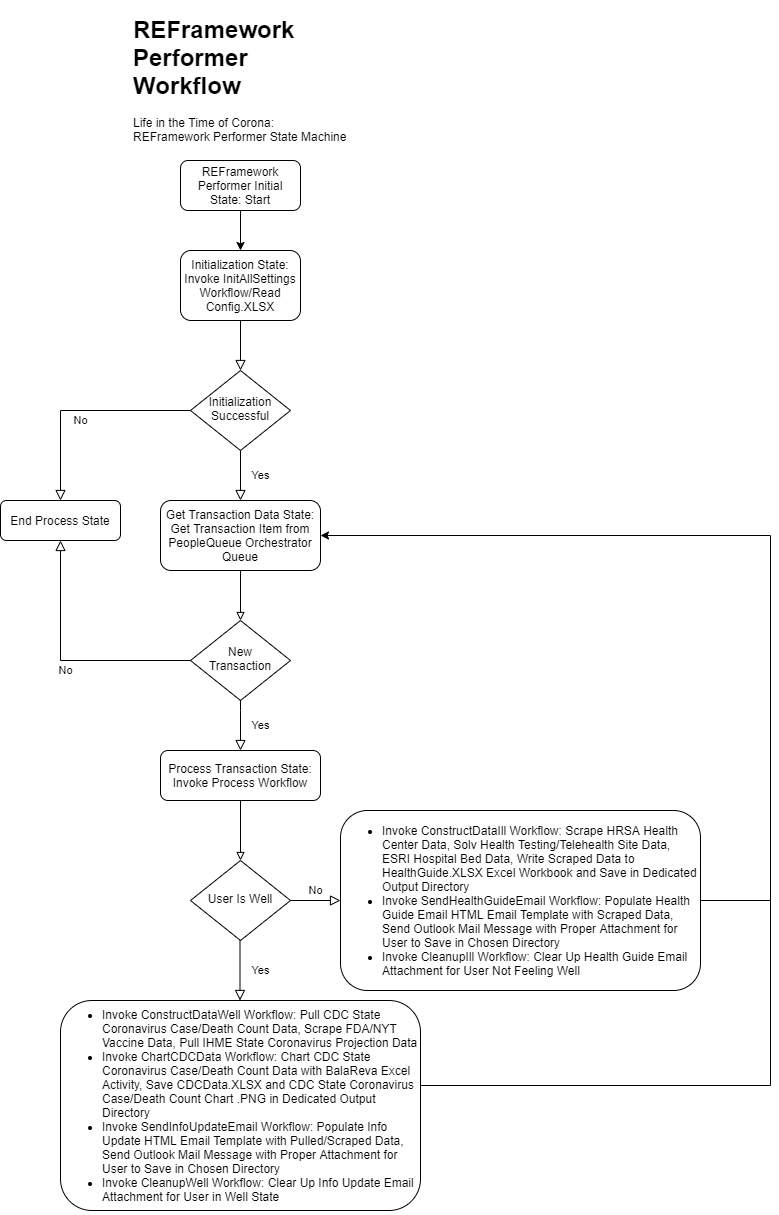

The diagram above was exported from draw.io. Its source (the exported page's mxGraphModel, read from the mxfile embedded in the PNG):
<mxGraphModel dx="2249" dy="1965" grid="1" gridSize="10" guides="1" tooltips="1" connect="1" arrows="1" fold="1" page="1" pageScale="1" pageWidth="827" pageHeight="1169" math="0" shadow="0">
  <root>
    <mxCell id="WIyWlLk6GJQsqaUBKTNV-0" />
    <mxCell id="WIyWlLk6GJQsqaUBKTNV-1" parent="WIyWlLk6GJQsqaUBKTNV-0" />
    <mxCell id="WIyWlLk6GJQsqaUBKTNV-2" value="" style="rounded=0;html=1;jettySize=auto;orthogonalLoop=1;fontSize=11;endArrow=block;endFill=0;endSize=8;strokeWidth=1;shadow=0;labelBackgroundColor=none;edgeStyle=orthogonalEdgeStyle;" parent="WIyWlLk6GJQsqaUBKTNV-1" source="WIyWlLk6GJQsqaUBKTNV-3" target="WIyWlLk6GJQsqaUBKTNV-6" edge="1">
      <mxGeometry relative="1" as="geometry" />
    </mxCell>
    <mxCell id="WIyWlLk6GJQsqaUBKTNV-3" value="Initialization State:&lt;br&gt;Invoke InitAllSettings Workflow/Read Config.XLSX" style="rounded=1;whiteSpace=wrap;html=1;fontSize=12;glass=0;strokeWidth=1;shadow=0;" parent="WIyWlLk6GJQsqaUBKTNV-1" vertex="1">
      <mxGeometry x="160" y="60" width="120" height="70" as="geometry" />
    </mxCell>
    <mxCell id="WIyWlLk6GJQsqaUBKTNV-4" value="Yes" style="rounded=0;html=1;jettySize=auto;orthogonalLoop=1;fontSize=11;endArrow=block;endFill=0;endSize=8;strokeWidth=1;shadow=0;labelBackgroundColor=none;edgeStyle=orthogonalEdgeStyle;" parent="WIyWlLk6GJQsqaUBKTNV-1" source="WIyWlLk6GJQsqaUBKTNV-6" edge="1">
      <mxGeometry y="20" relative="1" as="geometry">
        <mxPoint as="offset" />
        <mxPoint x="220" y="310" as="targetPoint" />
      </mxGeometry>
    </mxCell>
    <mxCell id="WIyWlLk6GJQsqaUBKTNV-5" value="No" style="edgeStyle=orthogonalEdgeStyle;rounded=0;html=1;jettySize=auto;orthogonalLoop=1;fontSize=11;endArrow=block;endFill=0;endSize=8;strokeWidth=1;shadow=0;labelBackgroundColor=none;exitX=0;exitY=0.5;exitDx=0;exitDy=0;entryX=0.5;entryY=0;entryDx=0;entryDy=0;" parent="WIyWlLk6GJQsqaUBKTNV-1" source="WIyWlLk6GJQsqaUBKTNV-6" target="WIyWlLk6GJQsqaUBKTNV-12" edge="1">
      <mxGeometry y="10" relative="1" as="geometry">
        <mxPoint as="offset" />
      </mxGeometry>
    </mxCell>
    <mxCell id="WIyWlLk6GJQsqaUBKTNV-6" value="Initialization Successful" style="rhombus;whiteSpace=wrap;html=1;shadow=0;fontFamily=Helvetica;fontSize=12;align=center;strokeWidth=1;spacing=6;spacingTop=-4;" parent="WIyWlLk6GJQsqaUBKTNV-1" vertex="1">
      <mxGeometry x="170" y="180" width="100" height="80" as="geometry" />
    </mxCell>
    <mxCell id="WIyWlLk6GJQsqaUBKTNV-10" value="New&lt;br&gt;Transaction" style="rhombus;whiteSpace=wrap;html=1;shadow=0;fontFamily=Helvetica;fontSize=12;align=center;strokeWidth=1;spacing=6;spacingTop=-4;" parent="WIyWlLk6GJQsqaUBKTNV-1" vertex="1">
      <mxGeometry x="170" y="430" width="100" height="80" as="geometry" />
    </mxCell>
    <mxCell id="WIyWlLk6GJQsqaUBKTNV-12" value="End Process State" style="rounded=1;whiteSpace=wrap;html=1;fontSize=12;glass=0;strokeWidth=1;shadow=0;" parent="WIyWlLk6GJQsqaUBKTNV-1" vertex="1">
      <mxGeometry x="-20" y="310" width="120" height="40" as="geometry" />
    </mxCell>
    <mxCell id="zphEQfnOTBQCUP3z7K1O-0" value="REFramework Performer Initial State: Start" style="rounded=1;whiteSpace=wrap;html=1;" vertex="1" parent="WIyWlLk6GJQsqaUBKTNV-1">
      <mxGeometry x="160" y="-30" width="120" height="50" as="geometry" />
    </mxCell>
    <mxCell id="zphEQfnOTBQCUP3z7K1O-1" value="" style="endArrow=classic;html=1;exitX=0.5;exitY=1;exitDx=0;exitDy=0;entryX=0.5;entryY=0;entryDx=0;entryDy=0;" edge="1" parent="WIyWlLk6GJQsqaUBKTNV-1" source="zphEQfnOTBQCUP3z7K1O-0" target="WIyWlLk6GJQsqaUBKTNV-3">
      <mxGeometry width="50" height="50" relative="1" as="geometry">
        <mxPoint x="220" y="190" as="sourcePoint" />
        <mxPoint x="270" y="140" as="targetPoint" />
      </mxGeometry>
    </mxCell>
    <mxCell id="zphEQfnOTBQCUP3z7K1O-2" value="&lt;h1&gt;REFramework Performer Workflow&lt;/h1&gt;&lt;p&gt;Life in the Time of Corona: REFramework Performer State Machine&lt;/p&gt;" style="text;html=1;strokeColor=none;fillColor=none;spacing=5;spacingTop=-20;whiteSpace=wrap;overflow=hidden;rounded=0;" vertex="1" parent="WIyWlLk6GJQsqaUBKTNV-1">
      <mxGeometry x="107.5" y="-180" width="225" height="150" as="geometry" />
    </mxCell>
    <mxCell id="zphEQfnOTBQCUP3z7K1O-3" value="Get Transaction Data State: Get Transaction Item from PeopleQueue Orchestrator Queue" style="rounded=1;whiteSpace=wrap;html=1;" vertex="1" parent="WIyWlLk6GJQsqaUBKTNV-1">
      <mxGeometry x="140" y="310" width="160" height="70" as="geometry" />
    </mxCell>
    <mxCell id="zphEQfnOTBQCUP3z7K1O-5" value="" style="endArrow=block;html=1;exitX=0.5;exitY=1;exitDx=0;exitDy=0;endFill=0;" edge="1" parent="WIyWlLk6GJQsqaUBKTNV-1" source="zphEQfnOTBQCUP3z7K1O-3">
      <mxGeometry width="50" height="50" relative="1" as="geometry">
        <mxPoint x="240" y="260" as="sourcePoint" />
        <mxPoint x="220" y="430" as="targetPoint" />
      </mxGeometry>
    </mxCell>
    <mxCell id="zphEQfnOTBQCUP3z7K1O-6" value="Yes" style="rounded=0;html=1;jettySize=auto;orthogonalLoop=1;fontSize=11;endArrow=block;endFill=0;endSize=8;strokeWidth=1;shadow=0;labelBackgroundColor=none;edgeStyle=orthogonalEdgeStyle;exitX=0.5;exitY=1;exitDx=0;exitDy=0;entryX=0.5;entryY=0;entryDx=0;entryDy=0;" edge="1" parent="WIyWlLk6GJQsqaUBKTNV-1" source="WIyWlLk6GJQsqaUBKTNV-10" target="WIyWlLk6GJQsqaUBKTNV-11">
      <mxGeometry y="20" relative="1" as="geometry">
        <mxPoint as="offset" />
        <mxPoint x="250" y="510" as="sourcePoint" />
        <mxPoint x="480" y="540" as="targetPoint" />
        <Array as="points">
          <mxPoint x="220" y="520" />
          <mxPoint x="220" y="520" />
        </Array>
      </mxGeometry>
    </mxCell>
    <mxCell id="zphEQfnOTBQCUP3z7K1O-7" value="No" style="edgeStyle=orthogonalEdgeStyle;rounded=0;html=1;jettySize=auto;orthogonalLoop=1;fontSize=11;endArrow=block;endFill=0;endSize=8;strokeWidth=1;shadow=0;labelBackgroundColor=none;exitX=0;exitY=0.5;exitDx=0;exitDy=0;entryX=0.5;entryY=1;entryDx=0;entryDy=0;" edge="1" parent="WIyWlLk6GJQsqaUBKTNV-1" source="WIyWlLk6GJQsqaUBKTNV-10" target="WIyWlLk6GJQsqaUBKTNV-12">
      <mxGeometry y="10" relative="1" as="geometry">
        <mxPoint as="offset" />
        <mxPoint x="290" y="470" as="sourcePoint" />
        <mxPoint x="320" y="470" as="targetPoint" />
      </mxGeometry>
    </mxCell>
    <mxCell id="zphEQfnOTBQCUP3z7K1O-8" value="User Is Well" style="rhombus;whiteSpace=wrap;html=1;shadow=0;fontFamily=Helvetica;fontSize=12;align=center;strokeWidth=1;spacing=6;spacingTop=-4;" vertex="1" parent="WIyWlLk6GJQsqaUBKTNV-1">
      <mxGeometry x="170" y="670" width="100" height="80" as="geometry" />
    </mxCell>
    <mxCell id="zphEQfnOTBQCUP3z7K1O-9" value="&lt;ul&gt;&lt;li&gt;Invoke ConstructDataIll Workflow: Scrape HRSA Health Center Data, Solv Health Testing/Telehealth Site Data, ESRI Hospital Bed Data, Write Scraped Data to HealthGuide.XLSX Excel Workbook and Save in Dedicated Output Directory&lt;/li&gt;&lt;li&gt;Invoke SendHealthGuideEmail Workflow: Populate Health Guide Email HTML Email Template with Scraped Data, Send Outlook Mail Message with Proper Attachment for User to Save in Chosen Directory&lt;/li&gt;&lt;li&gt;Invoke CleanupIll Workflow: Clear Up Health Guide Email Attachment for User Not Feeling Well&lt;/li&gt;&lt;/ul&gt;" style="rounded=1;whiteSpace=wrap;html=1;fontSize=12;glass=0;strokeWidth=1;shadow=0;align=left;" vertex="1" parent="WIyWlLk6GJQsqaUBKTNV-1">
      <mxGeometry x="320" y="620" width="360" height="180" as="geometry" />
    </mxCell>
    <mxCell id="zphEQfnOTBQCUP3z7K1O-10" value="" style="endArrow=block;html=1;exitX=0.5;exitY=1;exitDx=0;exitDy=0;endFill=0;" edge="1" parent="WIyWlLk6GJQsqaUBKTNV-1" source="WIyWlLk6GJQsqaUBKTNV-11">
      <mxGeometry width="50" height="50" relative="1" as="geometry">
        <mxPoint x="220" y="620" as="sourcePoint" />
        <mxPoint x="220" y="670" as="targetPoint" />
      </mxGeometry>
    </mxCell>
    <mxCell id="zphEQfnOTBQCUP3z7K1O-11" value="Yes" style="rounded=0;html=1;jettySize=auto;orthogonalLoop=1;fontSize=11;endArrow=block;endFill=0;endSize=8;strokeWidth=1;shadow=0;labelBackgroundColor=none;edgeStyle=orthogonalEdgeStyle;" edge="1" parent="WIyWlLk6GJQsqaUBKTNV-1">
      <mxGeometry y="20" relative="1" as="geometry">
        <mxPoint as="offset" />
        <mxPoint x="219.5" y="750" as="sourcePoint" />
        <mxPoint x="219.5" y="810" as="targetPoint" />
      </mxGeometry>
    </mxCell>
    <mxCell id="zphEQfnOTBQCUP3z7K1O-12" value="No" style="edgeStyle=orthogonalEdgeStyle;rounded=0;html=1;jettySize=auto;orthogonalLoop=1;fontSize=11;endArrow=block;endFill=0;endSize=8;strokeWidth=1;shadow=0;labelBackgroundColor=none;exitX=1;exitY=0.5;exitDx=0;exitDy=0;" edge="1" source="zphEQfnOTBQCUP3z7K1O-8" parent="WIyWlLk6GJQsqaUBKTNV-1">
      <mxGeometry y="10" relative="1" as="geometry">
        <mxPoint as="offset" />
        <mxPoint x="290" y="710" as="sourcePoint" />
        <mxPoint x="320" y="710" as="targetPoint" />
      </mxGeometry>
    </mxCell>
    <mxCell id="zphEQfnOTBQCUP3z7K1O-13" value="&lt;ul&gt;&lt;li&gt;Invoke ConstructDataWell Workflow: Pull CDC State Coronavirus Case/Death Count Data, Scrape FDA/NYT Vaccine Data, Pull IHME State Coronavirus Projection Data&lt;/li&gt;&lt;li&gt;Invoke ChartCDCData Workflow: Chart CDC State Coronavirus Case/Death Count Data with BalaReva Excel Activity, Save CDCData.XLSX and CDC State Coronavirus Case/Death Count Chart .PNG in Dedicated Output Directory&lt;/li&gt;&lt;li&gt;Invoke SendInfoUpdateEmail Workflow: Populate Info Update HTML Email Template with Pulled/Scraped Data, Send Outlook Mail Message with Proper Attachment for User to Save in Chosen Directory&lt;/li&gt;&lt;li&gt;Invoke CleanupWell Workflow: Clear Up Info Update Email Attachment for User in Well State&lt;/li&gt;&lt;/ul&gt;" style="rounded=1;whiteSpace=wrap;html=1;align=left;" vertex="1" parent="WIyWlLk6GJQsqaUBKTNV-1">
      <mxGeometry x="40" y="810" width="360" height="210" as="geometry" />
    </mxCell>
    <mxCell id="zphEQfnOTBQCUP3z7K1O-14" value="" style="endArrow=classic;html=1;edgeStyle=orthogonalEdgeStyle;rounded=0;entryX=1;entryY=0.5;entryDx=0;entryDy=0;exitX=1;exitY=0.5;exitDx=0;exitDy=0;" edge="1" parent="WIyWlLk6GJQsqaUBKTNV-1" source="zphEQfnOTBQCUP3z7K1O-13" target="zphEQfnOTBQCUP3z7K1O-3">
      <mxGeometry width="50" height="50" relative="1" as="geometry">
        <mxPoint x="400" y="908" as="sourcePoint" />
        <mxPoint x="760" y="350" as="targetPoint" />
        <Array as="points">
          <mxPoint x="750" y="895" />
          <mxPoint x="750" y="345" />
        </Array>
      </mxGeometry>
    </mxCell>
    <mxCell id="zphEQfnOTBQCUP3z7K1O-15" value="" style="endArrow=none;html=1;exitX=1;exitY=0.5;exitDx=0;exitDy=0;" edge="1" parent="WIyWlLk6GJQsqaUBKTNV-1" source="zphEQfnOTBQCUP3z7K1O-9">
      <mxGeometry width="50" height="50" relative="1" as="geometry">
        <mxPoint x="710" y="600" as="sourcePoint" />
        <mxPoint x="750" y="710" as="targetPoint" />
      </mxGeometry>
    </mxCell>
    <mxCell id="WIyWlLk6GJQsqaUBKTNV-11" value="Process Transaction State: Invoke Process Workflow" style="rounded=1;whiteSpace=wrap;html=1;fontSize=12;glass=0;strokeWidth=1;shadow=0;" parent="WIyWlLk6GJQsqaUBKTNV-1" vertex="1">
      <mxGeometry x="140" y="560" width="160" height="50" as="geometry" />
    </mxCell>
  </root>
</mxGraphModel>